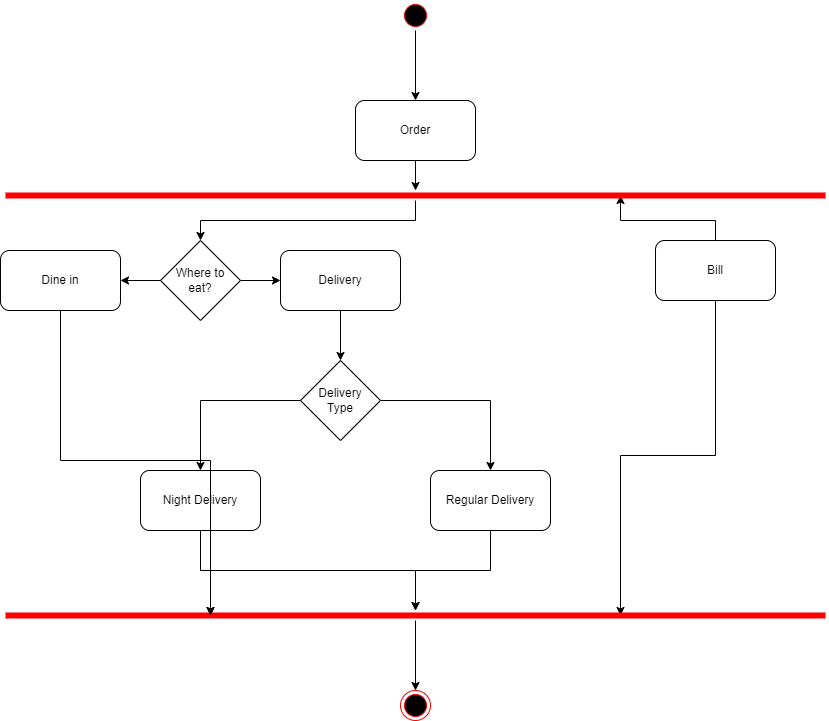

The diagram above was exported from draw.io. Its source (the exported page's mxGraphModel, read from the mxfile embedded in the PNG):
<mxGraphModel dx="1176" dy="605" grid="1" gridSize="10" guides="1" tooltips="1" connect="1" arrows="1" fold="1" page="1" pageScale="1" pageWidth="850" pageHeight="1100" math="0" shadow="0">
  <root>
    <mxCell id="0" />
    <mxCell id="1" parent="0" />
    <mxCell id="-_g1vBC7LbDbrIdwns0y-25" style="edgeStyle=orthogonalEdgeStyle;rounded=0;orthogonalLoop=1;jettySize=auto;html=1;" edge="1" parent="1" source="-_g1vBC7LbDbrIdwns0y-1" target="-_g1vBC7LbDbrIdwns0y-21">
      <mxGeometry relative="1" as="geometry" />
    </mxCell>
    <mxCell id="-_g1vBC7LbDbrIdwns0y-1" value="Order" style="rounded=1;whiteSpace=wrap;html=1;" vertex="1" parent="1">
      <mxGeometry x="370" y="110" width="120" height="60" as="geometry" />
    </mxCell>
    <mxCell id="-_g1vBC7LbDbrIdwns0y-24" style="edgeStyle=orthogonalEdgeStyle;rounded=0;orthogonalLoop=1;jettySize=auto;html=1;entryX=0.75;entryY=0.5;entryDx=0;entryDy=0;entryPerimeter=0;" edge="1" parent="1" source="-_g1vBC7LbDbrIdwns0y-2" target="-_g1vBC7LbDbrIdwns0y-21">
      <mxGeometry relative="1" as="geometry" />
    </mxCell>
    <mxCell id="-_g1vBC7LbDbrIdwns0y-36" style="edgeStyle=orthogonalEdgeStyle;rounded=0;orthogonalLoop=1;jettySize=auto;html=1;entryX=0.75;entryY=0.5;entryDx=0;entryDy=0;entryPerimeter=0;" edge="1" parent="1" source="-_g1vBC7LbDbrIdwns0y-2" target="-_g1vBC7LbDbrIdwns0y-9">
      <mxGeometry relative="1" as="geometry" />
    </mxCell>
    <mxCell id="-_g1vBC7LbDbrIdwns0y-2" value="Bill" style="rounded=1;whiteSpace=wrap;html=1;" vertex="1" parent="1">
      <mxGeometry x="670" y="250" width="120" height="60" as="geometry" />
    </mxCell>
    <mxCell id="-_g1vBC7LbDbrIdwns0y-27" style="edgeStyle=orthogonalEdgeStyle;rounded=0;orthogonalLoop=1;jettySize=auto;html=1;entryX=0;entryY=0.5;entryDx=0;entryDy=0;" edge="1" parent="1" source="-_g1vBC7LbDbrIdwns0y-3" target="-_g1vBC7LbDbrIdwns0y-17">
      <mxGeometry relative="1" as="geometry" />
    </mxCell>
    <mxCell id="-_g1vBC7LbDbrIdwns0y-28" style="edgeStyle=orthogonalEdgeStyle;rounded=0;orthogonalLoop=1;jettySize=auto;html=1;" edge="1" parent="1" source="-_g1vBC7LbDbrIdwns0y-3" target="-_g1vBC7LbDbrIdwns0y-18">
      <mxGeometry relative="1" as="geometry" />
    </mxCell>
    <mxCell id="-_g1vBC7LbDbrIdwns0y-3" value="Where to&lt;br&gt;eat?" style="rhombus;whiteSpace=wrap;html=1;" vertex="1" parent="1">
      <mxGeometry x="175" y="250" width="80" height="80" as="geometry" />
    </mxCell>
    <mxCell id="-_g1vBC7LbDbrIdwns0y-30" style="edgeStyle=orthogonalEdgeStyle;rounded=0;orthogonalLoop=1;jettySize=auto;html=1;entryX=0.5;entryY=0;entryDx=0;entryDy=0;" edge="1" parent="1" source="-_g1vBC7LbDbrIdwns0y-4" target="-_g1vBC7LbDbrIdwns0y-7">
      <mxGeometry relative="1" as="geometry" />
    </mxCell>
    <mxCell id="-_g1vBC7LbDbrIdwns0y-31" style="edgeStyle=orthogonalEdgeStyle;rounded=0;orthogonalLoop=1;jettySize=auto;html=1;" edge="1" parent="1" source="-_g1vBC7LbDbrIdwns0y-4" target="-_g1vBC7LbDbrIdwns0y-8">
      <mxGeometry relative="1" as="geometry" />
    </mxCell>
    <mxCell id="-_g1vBC7LbDbrIdwns0y-4" value="Delivery&lt;br&gt;Type" style="rhombus;whiteSpace=wrap;html=1;" vertex="1" parent="1">
      <mxGeometry x="315" y="370" width="80" height="80" as="geometry" />
    </mxCell>
    <mxCell id="-_g1vBC7LbDbrIdwns0y-33" style="edgeStyle=orthogonalEdgeStyle;rounded=0;orthogonalLoop=1;jettySize=auto;html=1;entryX=0.25;entryY=0.5;entryDx=0;entryDy=0;entryPerimeter=0;" edge="1" parent="1" source="-_g1vBC7LbDbrIdwns0y-7" target="-_g1vBC7LbDbrIdwns0y-9">
      <mxGeometry relative="1" as="geometry" />
    </mxCell>
    <mxCell id="-_g1vBC7LbDbrIdwns0y-35" style="edgeStyle=orthogonalEdgeStyle;rounded=0;orthogonalLoop=1;jettySize=auto;html=1;" edge="1" parent="1" source="-_g1vBC7LbDbrIdwns0y-7" target="-_g1vBC7LbDbrIdwns0y-9">
      <mxGeometry relative="1" as="geometry" />
    </mxCell>
    <mxCell id="-_g1vBC7LbDbrIdwns0y-7" value="Night Delivery" style="rounded=1;whiteSpace=wrap;html=1;" vertex="1" parent="1">
      <mxGeometry x="155" y="480" width="120" height="60" as="geometry" />
    </mxCell>
    <mxCell id="-_g1vBC7LbDbrIdwns0y-32" style="edgeStyle=orthogonalEdgeStyle;rounded=0;orthogonalLoop=1;jettySize=auto;html=1;" edge="1" parent="1" source="-_g1vBC7LbDbrIdwns0y-8" target="-_g1vBC7LbDbrIdwns0y-9">
      <mxGeometry relative="1" as="geometry" />
    </mxCell>
    <mxCell id="-_g1vBC7LbDbrIdwns0y-8" value="Regular Delivery" style="rounded=1;whiteSpace=wrap;html=1;" vertex="1" parent="1">
      <mxGeometry x="445" y="480" width="120" height="60" as="geometry" />
    </mxCell>
    <mxCell id="-_g1vBC7LbDbrIdwns0y-26" style="edgeStyle=orthogonalEdgeStyle;rounded=0;orthogonalLoop=1;jettySize=auto;html=1;entryX=0.5;entryY=0;entryDx=0;entryDy=0;" edge="1" parent="1" source="-_g1vBC7LbDbrIdwns0y-9" target="-_g1vBC7LbDbrIdwns0y-13">
      <mxGeometry relative="1" as="geometry" />
    </mxCell>
    <mxCell id="-_g1vBC7LbDbrIdwns0y-9" value="" style="shape=line;html=1;strokeWidth=6;strokeColor=#ff0000;" vertex="1" parent="1">
      <mxGeometry x="20" y="620" width="820" height="10" as="geometry" />
    </mxCell>
    <mxCell id="-_g1vBC7LbDbrIdwns0y-13" value="" style="ellipse;html=1;shape=endState;fillColor=#000000;strokeColor=#ff0000;" vertex="1" parent="1">
      <mxGeometry x="415" y="700" width="30" height="30" as="geometry" />
    </mxCell>
    <mxCell id="-_g1vBC7LbDbrIdwns0y-16" style="edgeStyle=orthogonalEdgeStyle;rounded=0;orthogonalLoop=1;jettySize=auto;html=1;entryX=0.5;entryY=0;entryDx=0;entryDy=0;" edge="1" parent="1" source="-_g1vBC7LbDbrIdwns0y-14" target="-_g1vBC7LbDbrIdwns0y-1">
      <mxGeometry relative="1" as="geometry" />
    </mxCell>
    <mxCell id="-_g1vBC7LbDbrIdwns0y-14" value="" style="ellipse;html=1;shape=startState;fillColor=#000000;strokeColor=#ff0000;" vertex="1" parent="1">
      <mxGeometry x="415" y="10" width="30" height="30" as="geometry" />
    </mxCell>
    <mxCell id="-_g1vBC7LbDbrIdwns0y-29" style="edgeStyle=orthogonalEdgeStyle;rounded=0;orthogonalLoop=1;jettySize=auto;html=1;" edge="1" parent="1" source="-_g1vBC7LbDbrIdwns0y-17" target="-_g1vBC7LbDbrIdwns0y-4">
      <mxGeometry relative="1" as="geometry" />
    </mxCell>
    <mxCell id="-_g1vBC7LbDbrIdwns0y-17" value="Delivery" style="rounded=1;whiteSpace=wrap;html=1;" vertex="1" parent="1">
      <mxGeometry x="295" y="260" width="120" height="60" as="geometry" />
    </mxCell>
    <mxCell id="-_g1vBC7LbDbrIdwns0y-34" style="edgeStyle=orthogonalEdgeStyle;rounded=0;orthogonalLoop=1;jettySize=auto;html=1;entryX=0.25;entryY=0.5;entryDx=0;entryDy=0;entryPerimeter=0;" edge="1" parent="1" source="-_g1vBC7LbDbrIdwns0y-18" target="-_g1vBC7LbDbrIdwns0y-9">
      <mxGeometry relative="1" as="geometry" />
    </mxCell>
    <mxCell id="-_g1vBC7LbDbrIdwns0y-18" value="Dine in" style="rounded=1;whiteSpace=wrap;html=1;" vertex="1" parent="1">
      <mxGeometry x="15" y="260" width="120" height="60" as="geometry" />
    </mxCell>
    <mxCell id="-_g1vBC7LbDbrIdwns0y-23" style="edgeStyle=orthogonalEdgeStyle;rounded=0;orthogonalLoop=1;jettySize=auto;html=1;entryX=0.5;entryY=0;entryDx=0;entryDy=0;" edge="1" parent="1" source="-_g1vBC7LbDbrIdwns0y-21" target="-_g1vBC7LbDbrIdwns0y-3">
      <mxGeometry relative="1" as="geometry" />
    </mxCell>
    <mxCell id="-_g1vBC7LbDbrIdwns0y-21" value="" style="shape=line;html=1;strokeWidth=6;strokeColor=#ff0000;" vertex="1" parent="1">
      <mxGeometry x="20" y="200" width="820" height="10" as="geometry" />
    </mxCell>
  </root>
</mxGraphModel>